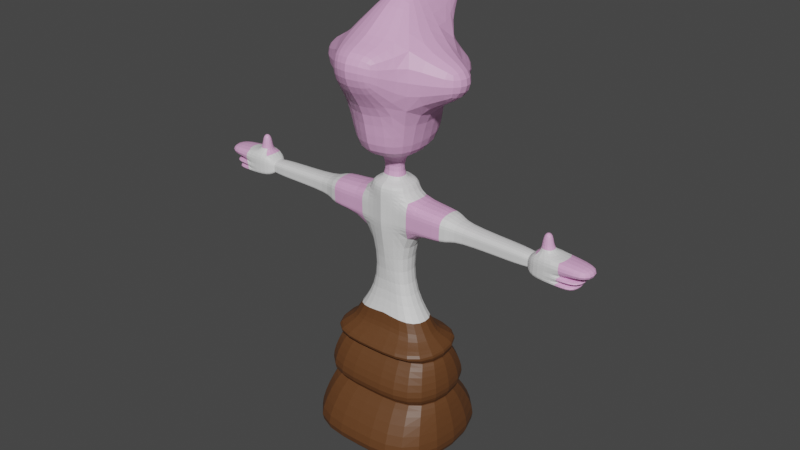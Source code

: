 # Source: queensprinkles.blend  (saved by Blender 3.4.6; exported with 4.5.12 LTS)
import bpy
from mathutils import Matrix  # noqa: F401  (used for matrix-valued properties, if any)

bpy.ops.wm.read_factory_settings(use_empty=True)
scene = bpy.context.scene
scene.name = 'Scene'

# ---- collections
col_collection = bpy.data.collections.new('Collection'); scene.collection.children.link(col_collection)

# ---- materials (node trees are filled in below, after node groups)
mat_material = bpy.data.materials.new('Material')
mat_material.alpha_threshold = 0.0
mat_material.use_transparent_shadow = False
mat_material.roughness = 0.5
mat_material.line_color = (0.0, 0.0, 0.0, 1.0)
mat_material_001 = bpy.data.materials.new('Material.001')
mat_material_001.use_transparent_shadow = False
mat_material_002 = bpy.data.materials.new('Material.002')
mat_material_002.use_transparent_shadow = False
mat_material_003 = bpy.data.materials.new('Material.003')
mat_material_003.use_transparent_shadow = False

# ---- material node trees
mat_material.use_nodes = True; mat_material.node_tree.nodes.clear()
_N = mat_material.node_tree.nodes; _L = mat_material.node_tree.links
n0 = _N.new('ShaderNodeOutputMaterial'); n0.name = 'Material Output'; n0.location = (300, 300)
n1 = _N.new('ShaderNodeBsdfPrincipled'); n1.name = 'Principled BSDF'; n1.location = (10, 300)
n1.distribution = 'GGX'
n1.subsurface_method = 'RANDOM_WALK_SKIN'
n1.inputs[0].default_value = (0.8, 0.4107, 0.7005, 1.0)
n1.inputs[3].default_value = 1.45
n1.inputs[27].default_value = (0.0, 0.0, 0.0, 1.0)
n1.inputs[28].default_value = 1.0
_L.new(n1.outputs[0], n0.inputs[0])
n0.is_active_output = True
mat_material_001.use_nodes = True; mat_material_001.node_tree.nodes.clear()
_N = mat_material_001.node_tree.nodes; _L = mat_material_001.node_tree.links
n0 = _N.new('ShaderNodeBsdfPrincipled'); n0.name = 'Principled BSDF'; n0.location = (10, 300)
n0.distribution = 'GGX'
n0.subsurface_method = 'RANDOM_WALK_SKIN'
n0.inputs[0].default_value = (0.0, 0.0, 0.0, 1.0)
n0.inputs[3].default_value = 1.45
n0.inputs[27].default_value = (0.0, 0.0, 0.0, 1.0)
n0.inputs[28].default_value = 1.0
n1 = _N.new('ShaderNodeOutputMaterial'); n1.name = 'Material Output'; n1.location = (300, 300)
_L.new(n0.outputs[0], n1.inputs[0])
n1.is_active_output = True
mat_material_002.use_nodes = True; mat_material_002.node_tree.nodes.clear()
_N = mat_material_002.node_tree.nodes; _L = mat_material_002.node_tree.links
n0 = _N.new('ShaderNodeBsdfPrincipled'); n0.name = 'Principled BSDF'; n0.location = (10, 300)
n0.distribution = 'GGX'
n0.subsurface_method = 'RANDOM_WALK_SKIN'
n0.inputs[3].default_value = 1.45
n0.inputs[27].default_value = (0.0, 0.0, 0.0, 1.0)
n0.inputs[28].default_value = 1.0
n1 = _N.new('ShaderNodeOutputMaterial'); n1.name = 'Material Output'; n1.location = (300, 300)
_L.new(n0.outputs[0], n1.inputs[0])
n1.is_active_output = True
mat_material_003.use_nodes = True; mat_material_003.node_tree.nodes.clear()
_N = mat_material_003.node_tree.nodes; _L = mat_material_003.node_tree.links
n0 = _N.new('ShaderNodeBsdfPrincipled'); n0.name = 'Principled BSDF'; n0.location = (10, 300)
n0.distribution = 'GGX'
n0.subsurface_method = 'RANDOM_WALK_SKIN'
n0.inputs[0].default_value = (0.1226, 0.04773, 0.01531, 1.0)
n0.inputs[3].default_value = 1.45
n0.inputs[27].default_value = (0.0, 0.0, 0.0, 1.0)
n0.inputs[28].default_value = 1.0
n1 = _N.new('ShaderNodeOutputMaterial'); n1.name = 'Material Output'; n1.location = (300, 300)
_L.new(n0.outputs[0], n1.inputs[0])
n1.is_active_output = True

# ---- world
world_world = bpy.data.worlds.new('World'); scene.world = world_world
world_world.use_nodes = True; world_world.node_tree.nodes.clear()
_N = world_world.node_tree.nodes; _L = world_world.node_tree.links
n0 = _N.new('ShaderNodeOutputWorld'); n0.name = 'World Output'; n0.location = (300, 300)
n1 = _N.new('ShaderNodeBackground'); n1.name = 'Background'; n1.location = (10, 300)
n1.inputs[0].default_value = (0.05088, 0.05088, 0.05088, 1.0)
_L.new(n1.outputs[0], n0.inputs[0])
n0.is_active_output = True
world_world.color = (0.05088, 0.05088, 0.05088)
world_world.use_sun_shadow = False
world_world.sun_shadow_jitter_overblur = 0.0

# ---- meshes
me_cube = bpy.data.meshes.new('Cube')
me_cube.from_pydata([(0.0, 1.854, 1.86), (0.0, 1.854, -0.1397), (0.0, -1.192, 1.86), (0.0, -1.192, -0.1397), (-2.237, 1.854, 1.86), (-2.237, 1.854, -0.1397), (-2.221, -1.192, 1.86), (-2.221, -1.192, -0.1397), (0.0, -0.8594, 1.86), (-2.057, -0.8594, 1.86), (0.0, 1.521, 1.86), (-2.07, 1.521, 1.86), (0.0, -0.8594, 3.32), (-2.057, -0.8594, 3.32), (0.0, 1.521, 3.32), (-2.07, 1.521, 3.32), (0.0, -0.6012, 3.32), (-1.912, -0.6012, 3.32), (0.0, 1.263, 3.32), (-1.922, 1.263, 3.32), (0.0, -0.3904, 4.532), (-1.405, -0.4105, 4.331), (0.0, 0.9419, 4.331), (-1.412, 0.9419, 4.331), (-2.237, 1.854, -0.1397), (-2.221, -1.192, -0.1397), (0.0, 1.854, -0.1397), (0.0, -1.192, -0.1397), (0.0, -0.4369, 7.642), (-0.7177, -0.2696, 7.682), (0.0, 1.009, 7.642), (-0.7236, 0.8412, 7.682), (-0.532, 0.6386, 5.523), (0.0, 0.6386, 5.523), (0.0, -0.06699, 5.523), (-0.5282, -0.06699, 5.523), (0.0, -0.4369, 7.991), (-0.7177, -0.2696, 7.951), (0.0, 1.009, 7.991), (-0.7236, 0.8412, 7.951), (-2.371, -0.2784, 7.682), (-2.377, 0.8323, 7.682), (-2.371, -0.2784, 7.951), (-2.377, 0.8323, 7.951), (0.0, -0.437, 8.711), (-0.7379, -0.2696, 8.67), (0.0, 1.009, 8.711), (-0.7438, 0.8412, 8.67), (-2.391, -0.2785, 8.67), (-2.397, 0.8323, 8.67), (0.0, -0.437, 9.191), (-0.7641, -0.2697, 9.151), (0.0, 1.008, 9.191), (-0.7701, 0.8411, 9.151), (0.0, 0.01751, 9.171), (-0.2743, 0.07039, 9.158), (0.0, 0.4742, 9.171), (-0.2762, 0.4214, 9.158), (0.0, 0.01741, 10.14), (-0.3192, 0.07029, 10.12), (0.0, 0.4741, 10.14), (-0.3211, 0.4212, 10.12), (0.0, -1.065, 10.17), (-1.074, -0.7617, 10.09), (0.0, 1.557, 10.17), (-1.085, 1.253, 10.09), (0.0, -1.066, 11.8), (-1.185, -0.762, 11.73), (0.0, 1.557, 11.8), (-1.196, 1.253, 11.73), (-2.376, -0.01478, 7.881), (-2.379, 0.5687, 7.881), (-2.376, -0.01478, 8.022), (-2.379, 0.5687, 8.022), (-2.386, -0.01481, 8.4), (-2.39, 0.5686, 8.4), (-5.077, -0.02927, 7.843), (-5.08, 0.5542, 7.843), (-5.077, -0.02927, 7.984), (-5.08, 0.5542, 7.984), (-5.087, -0.02929, 8.362), (-5.09, 0.5542, 8.362), (-5.079, 0.07438, 7.921), (-5.081, 0.4505, 7.921), (-5.079, 0.07438, 8.012), (-5.081, 0.4505, 8.012), (-5.085, 0.07436, 8.256), (-5.087, 0.4505, 8.256), (-6.189, -0.2109, 7.695), (-6.194, 0.7239, 7.695), (-6.189, -0.2109, 7.921), (-6.194, 0.7239, 7.921), (-6.206, -0.211, 8.527), (-6.211, 0.7239, 8.527), (-5.277, -0.206, 8.54), (-5.26, -0.206, 7.934), (-5.265, 0.7289, 7.708), (-5.265, 0.7289, 7.934), (-5.282, 0.7288, 8.54), (-5.26, -0.206, 7.708), (0.0, -1.066, 13.82), (-1.309, -0.7623, 13.75), (0.0, 1.812, 13.6), (-1.252, 1.509, 13.53), (-1.446, 2.697, 11.68), (0.0, 2.853, 11.72), (-1.51, 2.697, 12.72), (0.0, 2.853, 12.76), (0.0, 0.2292, 14.99), (-0.4114, 0.3503, 14.96), (0.0, 1.275, 14.99), (-0.4157, 1.154, 14.96), (-0.4787, 3.037, 14.49), (0.0, 3.14, 14.51), (-0.1731, 3.004, 14.9), (0.0, 3.045, 14.91), (-2.619, -0.1604, 12.18), (-2.625, 0.8693, 12.18), (-2.683, -0.1606, 13.21), (-2.654, 1.0, 13.1), (0.0, -1.948, 12.67), (-0.706, -1.801, 12.64), (0.0, -1.948, 13.65), (-0.7664, -1.801, 13.62), (-1.595, 1.057, 3.97), (0.0, 1.057, 3.97), (0.0, -0.4787, 3.97), (-1.586, -0.4787, 3.97), (0.0, -0.4369, 8.197), (-0.7234, -0.2696, 8.156), (-2.377, -0.2785, 8.156), (-2.383, 0.8323, 8.156), (-0.7294, 0.8412, 8.156), (0.0, 1.009, 8.197), (-2.379, -0.01479, 8.13), (-2.382, 0.5687, 8.13), (-5.08, -0.02927, 8.092), (-5.083, 0.5542, 8.092), (-5.08, 0.07437, 8.082), (-5.082, 0.4505, 8.082), (-6.194, -0.2109, 8.094), (-6.199, 0.7239, 8.094), (-5.27, 0.7289, 8.107), (-5.265, -0.206, 8.107), (-5.419, 0.07517, 8.572), (-5.747, 0.0734, 8.568), (-5.749, 0.4045, 8.568), (-5.42, 0.4063, 8.572), (-5.427, 0.07512, 9.16), (-5.756, 0.07336, 9.156), (-5.757, 0.4045, 9.156), (-5.429, 0.4062, 9.16), (-7.195, -0.2163, 8.499), (-7.2, 0.7186, 8.499), (-7.182, -0.2162, 8.066), (-7.187, 0.7186, 8.066), (-6.906, -0.2148, 7.901), (-6.911, 0.72, 7.901), (-6.916, 0.72, 8.074), (-6.911, -0.2148, 8.074), (-6.774, -0.2141, 7.695), (-6.779, 0.7208, 7.695), (-6.774, -0.2141, 7.921), (-6.779, 0.7208, 7.921), (0.0, 1.881, 3.645), (0.0, -1.261, 3.645), (-2.204, 1.881, 3.645), (-2.187, -1.261, 3.645), (-2.405, 2.106, 2.179), (0.0, 2.106, 2.179), (0.0, -1.444, 2.179), (-2.386, -1.444, 2.179), (0.0, 2.833, 0.2214), (-2.704, -2.171, 0.2214), (0.0, -2.171, 0.2214), (-2.731, 2.833, 0.2214), (-0.5984, 1.741, 11.16), (-0.3909, 1.8, 11.17), (-0.6196, 1.741, 11.47), (-0.3909, 1.8, 11.48)], [], [(4, 6, 9, 11), (174, 2, 6, 173), (173, 6, 4, 175), (5, 1, 26, 24), (172, 0, 2, 174), (175, 4, 0, 172), (169, 168, 15, 14), (2, 0, 10, 8), (0, 4, 11, 10), (6, 2, 8, 9), (15, 13, 17, 19), (170, 169, 14, 12), (168, 171, 13, 15), (171, 170, 12, 13), (125, 124, 23, 22), (13, 12, 16, 17), (14, 15, 19, 18), (12, 14, 18, 16), (33, 32, 31, 30), (126, 125, 22, 20), (124, 127, 21, 23), (127, 126, 20, 21), (24, 26, 27, 25), (3, 7, 25, 27), (7, 5, 24, 25), (1, 3, 27, 26), (31, 29, 40, 41), (34, 33, 30, 28), (32, 35, 29, 31), (35, 34, 28, 29), (21, 20, 34, 35), (23, 21, 35, 32), (20, 22, 33, 34), (22, 23, 32, 33), (131, 43, 73, 135), (29, 28, 36, 37), (30, 31, 39, 38), (28, 30, 38, 36), (48, 49, 75, 74), (29, 37, 42, 40), (129, 128, 44, 45), (39, 31, 41, 43), (47, 45, 51, 53), (45, 47, 49, 48), (130, 129, 45, 48), (133, 132, 47, 46), (128, 133, 46, 44), (132, 131, 49, 47), (52, 53, 57, 56), (45, 44, 50, 51), (46, 47, 53, 52), (44, 46, 52, 50), (57, 55, 59, 61), (50, 52, 56, 54), (53, 51, 55, 57), (51, 50, 54, 55), (60, 61, 65, 64), (55, 54, 58, 59), (56, 57, 61, 60), (54, 56, 60, 58), (62, 64, 68, 66), (58, 60, 64, 62), (61, 59, 63, 65), (59, 58, 62, 63), (101, 103, 119, 118), (65, 63, 67, 69), (63, 62, 66, 67), (65, 69, 178, 176), (73, 71, 77, 79), (134, 74, 80, 136), (40, 42, 72, 70), (41, 40, 70, 71), (130, 48, 74, 134), (43, 41, 71, 73), (80, 81, 87, 86), (137, 79, 85, 139), (135, 73, 79, 137), (74, 75, 81, 80), (70, 72, 78, 76), (71, 70, 76, 77), (97, 96, 89, 91), (143, 94, 92, 140), (76, 78, 84, 82), (77, 76, 82, 83), (136, 80, 86, 138), (79, 77, 83, 85), (92, 93, 153, 152), (91, 89, 161, 163), (142, 97, 91, 141), (93, 92, 145, 146), (99, 95, 90, 88), (96, 99, 88, 89), (83, 82, 99, 96), (82, 84, 95, 99), (86, 87, 98, 94), (139, 85, 97, 142), (138, 86, 94, 143), (85, 83, 96, 97), (103, 101, 109, 111), (100, 101, 123, 122), (102, 68, 105, 107), (66, 68, 102, 100), (105, 104, 106, 107), (69, 103, 106, 104), (103, 102, 107, 106), (68, 69, 104, 105), (110, 111, 109, 108), (101, 100, 108, 109), (102, 103, 112, 113), (100, 102, 110, 108), (113, 112, 114, 115), (110, 102, 113, 115), (103, 111, 114, 112), (111, 110, 115, 114), (117, 116, 118, 119), (69, 67, 116, 117), (103, 69, 117, 119), (67, 101, 118, 116), (121, 120, 122, 123), (67, 66, 120, 121), (66, 100, 122, 120), (101, 67, 121, 123), (167, 165, 126, 127), (166, 167, 127, 124), (165, 164, 125, 126), (164, 166, 124, 125), (84, 138, 143, 95), (87, 139, 142, 98), (98, 142, 141, 93), (91, 90, 156, 157), (78, 136, 138, 84), (95, 143, 140, 90), (75, 135, 137, 81), (81, 137, 139, 87), (42, 130, 134, 72), (72, 134, 136, 78), (39, 43, 131, 132), (36, 38, 133, 128), (38, 39, 132, 133), (42, 37, 129, 130), (37, 36, 128, 129), (49, 131, 135, 75), (146, 145, 149, 150), (92, 94, 144, 145), (94, 98, 147, 144), (98, 93, 146, 147), (148, 151, 150, 149), (147, 146, 150, 151), (145, 144, 148, 149), (144, 147, 151, 148), (155, 154, 152, 153), (141, 140, 154, 155), (140, 92, 152, 154), (93, 141, 155, 153), (157, 156, 159, 158), (141, 91, 157, 158), (90, 140, 159, 156), (140, 141, 158, 159), (161, 160, 162, 163), (90, 91, 163, 162), (88, 90, 162, 160), (89, 88, 160, 161), (18, 19, 166, 164), (16, 18, 164, 165), (19, 17, 167, 166), (17, 16, 165, 167), (9, 8, 170, 171), (11, 9, 171, 168), (8, 10, 169, 170), (10, 11, 168, 169), (5, 175, 172, 1), (1, 172, 174, 3), (7, 173, 175, 5), (3, 174, 173, 7), (177, 176, 178, 179), (69, 68, 179, 178), (64, 65, 176, 177), (68, 64, 177, 179)])
me_cube.polygons.foreach_set('material_index', [3, 3, 3, 0, 3, 3, 3, 0, 3, 3, 3, 3, 3, 3, 3, 3, 3, 0, 2, 0, 3, 3, 3, 0, 0, 0, 0, 2, 2, 2, 2, 2, 2, 2, 2, 2, 2, 0, 2, 0, 2, 0, 2, 0, 0, 2, 0, 0, 2, 2, 2, 0, 0, 0, 2, 2, 0, 0, 0, 0, 0, 0, 0, 0, 0, 0, 0, 0, 2, 2, 2, 2, 2, 2, 2, 2, 2, 2, 2, 2, 2, 2, 2, 2, 2, 2, 0, 0, 2, 2, 2, 2, 2, 2, 2, 2, 2, 2, 0, 0, 0, 0, 0, 0, 0, 0, 0, 0, 0, 0, 0, 0, 0, 0, 0, 0, 0, 0, 0, 0, 0, 0, 3, 3, 0, 3, 2, 2, 2, 0, 2, 2, 2, 2, 2, 2, 0, 0, 2, 0, 2, 2, 0, 2, 0, 2, 0, 0, 0, 0, 0, 0, 0, 0, 0, 0, 0, 0, 0, 0, 0, 0, 3, 0, 3, 3, 3, 3, 3, 3, 3, 3, 3, 3, 1, 0, 0, 0])
_uv = me_cube.uv_layers.new(name='UVMap')
_uv.uv.foreach_set('vector', [0.625, 0.25, 0.625, 0.0, 0.625, 0.0, 0.625, 0.25, 0.4201, 0.75, 0.625, 0.75, 0.625, 1.0, 0.4201, 1.0, 0.4201, 0.0, 0.625, 0.0, 0.625, 0.25, 0.4201, 0.25, 0.375, 0.25, 0.375, 0.5, 0.375, 0.5, 0.375, 0.25, 0.4201, 0.5, 0.625, 0.5, 0.625, 0.75, 0.4201, 0.75, 0.4201, 0.25, 0.625, 0.25, 0.625, 0.5, 0.4201, 0.5, 0.625, 0.5, 0.625, 0.25, 0.625, 0.25, 0.625, 0.5, 0.625, 0.75, 0.625, 0.5, 0.625, 0.5, 0.625, 0.75, 0.625, 0.5, 0.625, 0.25, 0.625, 0.25, 0.625, 0.5, 0.625, 1.0, 0.625, 0.75, 0.625, 0.75, 0.625, 1.0, 0.625, 0.25, 0.625, 0.0, 0.625, 0.0, 0.625, 0.25, 0.625, 0.75, 0.625, 0.5, 0.625, 0.5, 0.625, 0.75, 0.625, 0.25, 0.625, 0.0, 0.625, 0.0, 0.625, 0.25, 0.625, 1.0, 0.625, 0.75, 0.625, 0.75, 0.625, 1.0, 0.625, 0.5, 0.625, 0.25, 0.625, 0.25, 0.625, 0.5, 0.625, 1.0, 0.625, 0.75, 0.625, 0.75, 0.625, 1.0, 0.625, 0.5, 0.625, 0.25, 0.625, 0.25, 0.625, 0.5, 0.625, 0.75, 0.625, 0.5, 0.625, 0.5, 0.625, 0.75, 0.625, 0.5, 0.625, 0.25, 0.625, 0.25, 0.625, 0.5, 0.625, 0.75, 0.625, 0.5, 0.625, 0.5, 0.625, 0.75, 0.625, 0.25, 0.625, 0.0, 0.625, 0.0, 0.625, 0.25, 0.625, 1.0, 0.625, 0.75, 0.625, 0.75, 0.625, 1.0, 0.125, 0.5, 0.375, 0.5, 0.375, 0.75, 0.125, 0.75, 0.375, 0.75, 0.375, 1.0, 0.375, 1.0, 0.375, 0.75, 0.375, 0.0, 0.375, 0.25, 0.375, 0.25, 0.375, 0.0, 0.375, 0.5, 0.375, 0.75, 0.375, 0.75, 0.375, 0.5, 0.625, 0.25, 0.625, 0.0, 0.625, 0.0, 0.625, 0.25, 0.625, 0.75, 0.625, 0.5, 0.625, 0.5, 0.625, 0.75, 0.625, 0.25, 0.625, 0.0, 0.625, 0.0, 0.625, 0.25, 0.625, 1.0, 0.625, 0.75, 0.625, 0.75, 0.625, 1.0, 0.625, 1.0, 0.625, 0.75, 0.625, 0.75, 0.625, 1.0, 0.625, 0.25, 0.625, 0.0, 0.625, 0.0, 0.625, 0.25, 0.625, 0.75, 0.625, 0.5, 0.625, 0.5, 0.625, 0.75, 0.625, 0.5, 0.625, 0.25, 0.625, 0.25, 0.625, 0.5, 0.625, 0.25, 0.625, 0.25, 0.625, 0.25, 0.625, 0.25, 0.625, 1.0, 0.625, 0.75, 0.625, 0.75, 0.625, 1.0, 0.625, 0.5, 0.625, 0.25, 0.625, 0.25, 0.625, 0.5, 0.625, 0.75, 0.625, 0.5, 0.625, 0.5, 0.625, 0.75, 0.875, 0.75, 0.875, 0.5, 0.875, 0.5, 0.875, 0.75, 0.625, 1.0, 0.625, 1.0, 0.625, 1.0, 0.625, 1.0, 0.625, 1.0, 0.625, 0.75, 0.625, 0.75, 0.625, 1.0, 0.625, 0.25, 0.625, 0.25, 0.625, 0.25, 0.625, 0.25, 0.875, 0.5, 0.875, 0.75, 0.875, 0.75, 0.875, 0.5, 0.875, 0.75, 0.875, 0.5, 0.875, 0.5, 0.875, 0.75, 0.625, 1.0, 0.625, 1.0, 0.625, 1.0, 0.625, 1.0, 0.625, 0.5, 0.625, 0.25, 0.625, 0.25, 0.625, 0.5, 0.625, 0.75, 0.625, 0.5, 0.625, 0.5, 0.625, 0.75, 0.625, 0.25, 0.625, 0.25, 0.625, 0.25, 0.625, 0.25, 0.625, 0.5, 0.625, 0.25, 0.625, 0.25, 0.625, 0.5, 0.625, 1.0, 0.625, 0.75, 0.625, 0.75, 0.625, 1.0, 0.625, 0.5, 0.625, 0.25, 0.625, 0.25, 0.625, 0.5, 0.625, 0.75, 0.625, 0.5, 0.625, 0.5, 0.625, 0.75, 0.875, 0.5, 0.875, 0.75, 0.875, 0.75, 0.875, 0.5, 0.625, 0.75, 0.625, 0.5, 0.625, 0.5, 0.625, 0.75, 0.875, 0.5, 0.875, 0.75, 0.875, 0.75, 0.875, 0.5, 0.625, 1.0, 0.625, 0.75, 0.625, 0.75, 0.625, 1.0, 0.625, 0.5, 0.625, 0.25, 0.625, 0.25, 0.625, 0.5, 0.625, 1.0, 0.625, 0.75, 0.625, 0.75, 0.625, 1.0, 0.625, 0.5, 0.625, 0.25, 0.625, 0.25, 0.625, 0.5, 0.625, 0.75, 0.625, 0.5, 0.625, 0.5, 0.625, 0.75, 0.625, 0.75, 0.625, 0.5, 0.625, 0.5, 0.625, 0.75, 0.625, 0.75, 0.625, 0.5, 0.625, 0.5, 0.625, 0.75, 0.875, 0.5, 0.875, 0.75, 0.875, 0.75, 0.875, 0.5, 0.625, 1.0, 0.625, 0.75, 0.625, 0.75, 0.625, 1.0, 0.875, 0.75, 0.875, 0.5, 0.875, 0.5, 0.875, 0.75, 0.875, 0.5, 0.875, 0.75, 0.875, 0.75, 0.875, 0.5, 0.625, 1.0, 0.625, 0.75, 0.625, 0.75, 0.625, 1.0, 0.875, 0.5, 0.875, 0.5, 0.875, 0.5, 0.875, 0.5, 0.625, 0.25, 0.625, 0.25, 0.625, 0.25, 0.625, 0.25, 0.625, 1.0, 0.625, 1.0, 0.625, 1.0, 0.625, 1.0, 0.625, 1.0, 0.625, 1.0, 0.625, 1.0, 0.625, 1.0, 0.625, 0.25, 0.625, 0.0, 0.625, 0.0, 0.625, 0.25, 0.625, 1.0, 0.625, 1.0, 0.625, 1.0, 0.625, 1.0, 0.625, 0.25, 0.625, 0.25, 0.625, 0.25, 0.625, 0.25, 0.875, 0.75, 0.875, 0.5, 0.875, 0.5, 0.875, 0.75, 0.625, 0.25, 0.625, 0.25, 0.625, 0.25, 0.625, 0.25, 0.625, 0.25, 0.625, 0.25, 0.625, 0.25, 0.625, 0.25, 0.875, 0.75, 0.875, 0.5, 0.875, 0.5, 0.875, 0.75, 0.625, 1.0, 0.625, 1.0, 0.625, 1.0, 0.625, 1.0, 0.625, 0.25, 0.625, 0.0, 0.625, 0.0, 0.625, 0.25, 0.625, 0.25, 0.625, 0.25, 0.625, 0.25, 0.625, 0.25, 0.625, 1.0, 0.625, 1.0, 0.625, 1.0, 0.625, 1.0, 0.625, 1.0, 0.625, 1.0, 0.625, 1.0, 0.625, 1.0, 0.625, 0.25, 0.625, 0.0, 0.625, 0.0, 0.625, 0.25, 0.625, 1.0, 0.625, 1.0, 0.625, 1.0, 0.625, 1.0, 0.625, 0.25, 0.625, 0.25, 0.625, 0.25, 0.625, 0.25, 0.625, 0.0, 0.625, 0.25, 0.625, 0.25, 0.625, 0.0, 0.625, 0.25, 0.625, 0.25, 0.625, 0.25, 0.625, 0.25, 0.625, 0.25, 0.625, 0.25, 0.625, 0.25, 0.625, 0.25, 0.625, 0.25, 0.625, 0.0, 0.625, 0.0, 0.625, 0.25, 0.625, 1.0, 0.625, 1.0, 0.625, 1.0, 0.625, 1.0, 0.625, 0.25, 0.625, 0.0, 0.625, 0.0, 0.625, 0.25, 0.625, 0.25, 0.625, 0.0, 0.625, 0.0, 0.625, 0.25, 0.625, 1.0, 0.625, 1.0, 0.625, 1.0, 0.625, 1.0, 0.875, 0.75, 0.875, 0.5, 0.875, 0.5, 0.875, 0.75, 0.625, 0.25, 0.625, 0.25, 0.625, 0.25, 0.625, 0.25, 0.625, 1.0, 0.625, 1.0, 0.625, 1.0, 0.625, 1.0, 0.625, 0.25, 0.625, 0.25, 0.625, 0.25, 0.625, 0.25, 0.875, 0.5, 0.875, 0.75, 0.875, 0.75, 0.875, 0.5, 0.625, 0.75, 0.625, 1.0, 0.625, 1.0, 0.625, 0.75, 0.625, 0.5, 0.625, 0.5, 0.625, 0.5, 0.625, 0.5, 0.625, 0.75, 0.625, 0.5, 0.625, 0.5, 0.625, 0.75, 0.625, 0.5, 0.625, 0.25, 0.625, 0.25, 0.625, 0.5, 0.875, 0.5, 0.875, 0.5, 0.875, 0.5, 0.875, 0.5, 0.875, 0.5, 0.625, 0.5, 0.625, 0.5, 0.875, 0.5, 0.625, 0.5, 0.625, 0.25, 0.625, 0.25, 0.625, 0.5, 0.625, 0.5, 0.875, 0.5, 0.875, 0.75, 0.625, 0.75, 0.625, 1.0, 0.625, 0.75, 0.625, 0.75, 0.625, 1.0, 0.625, 0.5, 0.875, 0.5, 0.875, 0.5, 0.625, 0.5, 0.625, 0.75, 0.625, 0.5, 0.625, 0.5, 0.625, 0.75, 0.625, 0.5, 0.875, 0.5, 0.875, 0.5, 0.625, 0.5, 0.625, 0.5, 0.625, 0.5, 0.625, 0.5, 0.625, 0.5, 0.875, 0.5, 0.875, 0.5, 0.875, 0.5, 0.875, 0.5, 0.875, 0.5, 0.625, 0.5, 0.625, 0.5, 0.875, 0.5, 0.875, 0.5, 0.875, 0.75, 0.875, 0.75, 0.875, 0.5, 0.875, 0.5, 0.875, 0.75, 0.875, 0.75, 0.875, 0.5, 0.875, 0.5, 0.875, 0.5, 0.875, 0.5, 0.875, 0.5, 0.625, 1.0, 0.625, 1.0, 0.625, 1.0, 0.625, 1.0, 0.625, 1.0, 0.625, 0.75, 0.625, 0.75, 0.625, 1.0, 0.625, 1.0, 0.625, 0.75, 0.625, 0.75, 0.625, 1.0, 0.625, 0.75, 0.625, 0.75, 0.625, 0.75, 0.625, 0.75, 0.625, 1.0, 0.625, 1.0, 0.625, 1.0, 0.625, 1.0, 0.625, 1.0, 0.625, 0.75, 0.625, 0.75, 0.625, 1.0, 0.625, 0.25, 0.625, 0.0, 0.625, 0.0, 0.625, 0.25, 0.625, 0.75, 0.625, 0.5, 0.625, 0.5, 0.625, 0.75, 0.625, 0.5, 0.625, 0.25, 0.625, 0.25, 0.625, 0.5, 0.625, 1.0, 0.625, 1.0, 0.625, 1.0, 0.625, 1.0, 0.625, 0.25, 0.625, 0.25, 0.625, 0.25, 0.625, 0.25, 0.625, 0.25, 0.625, 0.25, 0.625, 0.25, 0.625, 0.25, 0.625, 0.25, 0.625, 0.0, 0.625, 0.0, 0.625, 0.25, 0.625, 1.0, 0.625, 1.0, 0.625, 1.0, 0.625, 1.0, 0.625, 1.0, 0.625, 1.0, 0.625, 1.0, 0.625, 1.0, 0.625, 0.25, 0.625, 0.25, 0.625, 0.25, 0.625, 0.25, 0.625, 0.25, 0.625, 0.25, 0.625, 0.25, 0.625, 0.25, 0.625, 1.0, 0.625, 1.0, 0.625, 1.0, 0.625, 1.0, 0.625, 1.0, 0.625, 1.0, 0.625, 1.0, 0.625, 1.0, 0.625, 0.25, 0.625, 0.25, 0.625, 0.25, 0.625, 0.25, 0.625, 0.75, 0.625, 0.5, 0.625, 0.5, 0.625, 0.75, 0.625, 0.5, 0.625, 0.25, 0.625, 0.25, 0.625, 0.5, 0.625, 1.0, 0.625, 1.0, 0.625, 1.0, 0.625, 1.0, 0.625, 1.0, 0.625, 0.75, 0.625, 0.75, 0.625, 1.0, 0.625, 0.25, 0.625, 0.25, 0.625, 0.25, 0.625, 0.25, 0.625, 0.25, 0.625, 0.0, 0.625, 0.0, 0.625, 0.25, 0.625, 1.0, 0.625, 1.0, 0.625, 1.0, 0.625, 1.0, 0.875, 0.75, 0.875, 0.5, 0.875, 0.5, 0.875, 0.75, 0.625, 0.25, 0.625, 0.25, 0.625, 0.25, 0.625, 0.25, 0.875, 0.75, 0.875, 0.5, 0.875, 0.5, 0.875, 0.75, 0.625, 0.25, 0.625, 0.25, 0.625, 0.25, 0.625, 0.25, 0.625, 1.0, 0.625, 1.0, 0.625, 1.0, 0.625, 1.0, 0.875, 0.75, 0.875, 0.5, 0.875, 0.5, 0.875, 0.75, 0.625, 0.25, 0.625, 0.0, 0.625, 0.0, 0.625, 0.25, 0.625, 0.25, 0.625, 0.0, 0.625, 0.0, 0.625, 0.25, 0.625, 1.0, 0.625, 1.0, 0.625, 1.0, 0.625, 1.0, 0.625, 0.25, 0.625, 0.25, 0.625, 0.25, 0.625, 0.25, 0.625, 0.25, 0.625, 0.0, 0.625, 0.0, 0.625, 0.25, 0.625, 0.25, 0.625, 0.25, 0.625, 0.25, 0.625, 0.25, 0.625, 1.0, 0.625, 1.0, 0.625, 1.0, 0.625, 1.0, 0.625, 0.0, 0.625, 0.25, 0.625, 0.25, 0.625, 0.0, 0.625, 0.25, 0.625, 0.0, 0.625, 0.0, 0.625, 0.25, 0.625, 0.0, 0.625, 0.25, 0.625, 0.25, 0.625, 0.0, 0.625, 1.0, 0.625, 1.0, 0.625, 1.0, 0.625, 1.0, 0.625, 0.25, 0.625, 0.0, 0.625, 0.0, 0.625, 0.25, 0.625, 0.5, 0.625, 0.25, 0.625, 0.25, 0.625, 0.5, 0.625, 0.75, 0.625, 0.5, 0.625, 0.5, 0.625, 0.75, 0.625, 0.25, 0.625, 0.0, 0.625, 0.0, 0.625, 0.25, 0.625, 1.0, 0.625, 0.75, 0.625, 0.75, 0.625, 1.0, 0.625, 1.0, 0.625, 0.75, 0.625, 0.75, 0.625, 1.0, 0.625, 0.25, 0.625, 0.0, 0.625, 0.0, 0.625, 0.25, 0.625, 0.75, 0.625, 0.5, 0.625, 0.5, 0.625, 0.75, 0.625, 0.5, 0.625, 0.25, 0.625, 0.25, 0.625, 0.5, 0.375, 0.25, 0.4201, 0.25, 0.4201, 0.5, 0.375, 0.5, 0.375, 0.5, 0.4201, 0.5, 0.4201, 0.75, 0.375, 0.75, 0.375, 0.0, 0.4201, 0.0, 0.4201, 0.25, 0.375, 0.25, 0.375, 0.75, 0.4201, 0.75, 0.4201, 1.0, 0.375, 1.0, 0.625, 0.5, 0.625, 0.25, 0.625, 0.25, 0.625, 0.5, 0.625, 0.25, 0.625, 0.5, 0.625, 0.5, 0.625, 0.25, 0.625, 0.5, 0.625, 0.25, 0.625, 0.25, 0.625, 0.5, 0.625, 0.5, 0.625, 0.5, 0.625, 0.5, 0.625, 0.5])
me_cube.materials.append(mat_material)
me_cube.materials.append(mat_material_001)
me_cube.materials.append(mat_material_002)
me_cube.materials.append(mat_material_003)
me_cube.use_mirror_vertex_groups = False
me_cube.update()

# ---- objects
ob_cube = bpy.data.objects.new('Cube', me_cube)

# ---- transforms, parenting, visibility, modifiers, constraints
ob_cube.location = (0.0, 0.0, 0.0)
ob_cube.lock_rotations_4d = False
ob_cube.empty_display_type = 'ARROWS'
ob_cube.lineart.crease_threshold = 0.0
_m = ob_cube.modifiers.new('Mirror', 'MIRROR')
_m = ob_cube.modifiers.new('Subdivision', 'SUBSURF')

# ---- collection membership
col_collection.objects.link(ob_cube)

# ---- scene / render settings (as saved in the file)
scene.frame_start = 1; scene.frame_end = 250; scene.frame_set(1)
scene.render.engine = 'BLENDER_EEVEE_NEXT'
scene.cycles.sampling_pattern = 'TABULATED_SOBOL'
scene.cycles.use_light_tree = False
scene.view_settings.view_transform = 'Filmic'
bpy.context.view_layer.update()

# ---- added for rendering (the .blend has no active camera and no usable light): camera, sun
cam_auto = bpy.data.cameras.new('AutoCamera')
cam_auto.lens = 50.0
cam_auto.sensor_width = 36.0
cam_auto.clip_end = 1000.0
ob_auto_camera = bpy.data.objects.new('AutoCamera', cam_auto)
scene.collection.objects.link(ob_auto_camera)
ob_auto_camera.location = (19.9413, -23.4453, 23.3794)
ob_auto_camera.rotation_euler = (1.09748, -7.21219e-08, 0.694738)
scene.camera = ob_auto_camera
light_auto_sun = bpy.data.lights.new('AutoSun', 'SUN')
light_auto_sun.energy = 3.0
light_auto_sun.angle = 0.0523599
ob_auto_sun = bpy.data.objects.new('AutoSun', light_auto_sun)
scene.collection.objects.link(ob_auto_sun)
ob_auto_sun.rotation_euler = (0.872665, 0.174533, 0.523599)
bpy.context.view_layer.update()
